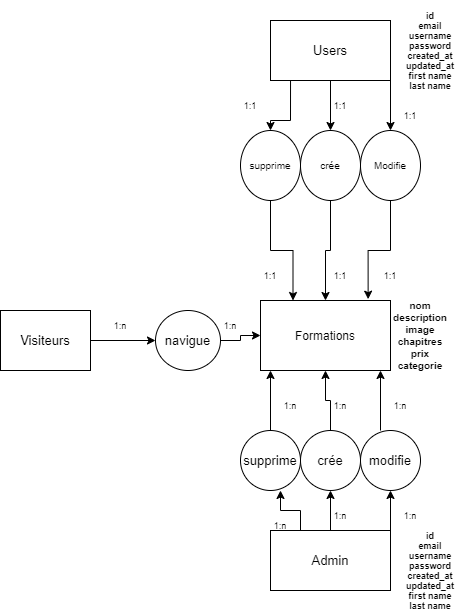

The diagram above was exported from draw.io. Its source (the exported page's mxGraphModel, read from the mxfile embedded in the PNG):
<mxGraphModel dx="782" dy="468" grid="1" gridSize="10" guides="1" tooltips="1" connect="1" arrows="1" fold="1" page="1" pageScale="1" pageWidth="1169" pageHeight="826" background="none" math="0" shadow="0">
  <root>
    <mxCell id="0" />
    <mxCell id="1" parent="0" />
    <mxCell id="3qHSvaRZyuctoSHVrIAf-41" value="Formations" style="rounded=0;whiteSpace=wrap;html=1;" vertex="1" parent="1">
      <mxGeometry x="320" y="360" width="130" height="70" as="geometry" />
    </mxCell>
    <mxCell id="3qHSvaRZyuctoSHVrIAf-43" value="&lt;b style=&quot;font-size: 10px;&quot;&gt;nom&lt;br style=&quot;font-size: 10px;&quot;&gt;description&lt;br style=&quot;font-size: 10px;&quot;&gt;image&lt;br style=&quot;font-size: 10px;&quot;&gt;chapitres&lt;br style=&quot;font-size: 10px;&quot;&gt;prix&lt;br style=&quot;font-size: 10px;&quot;&gt;categorie&lt;/b&gt;" style="text;html=1;strokeColor=none;fillColor=none;align=center;verticalAlign=middle;whiteSpace=wrap;rounded=0;strokeWidth=1;fontSize=10;" vertex="1" parent="1">
      <mxGeometry x="450" y="355" width="60" height="80" as="geometry" />
    </mxCell>
    <mxCell id="3qHSvaRZyuctoSHVrIAf-48" value="" style="edgeStyle=orthogonalEdgeStyle;rounded=0;orthogonalLoop=1;jettySize=auto;html=1;fontSize=13;" edge="1" parent="1" source="3qHSvaRZyuctoSHVrIAf-46" target="3qHSvaRZyuctoSHVrIAf-47">
      <mxGeometry relative="1" as="geometry" />
    </mxCell>
    <mxCell id="3qHSvaRZyuctoSHVrIAf-56" style="edgeStyle=orthogonalEdgeStyle;rounded=0;orthogonalLoop=1;jettySize=auto;html=1;exitX=1;exitY=1;exitDx=0;exitDy=0;entryX=0;entryY=0.5;entryDx=0;entryDy=0;fontSize=13;" edge="1" parent="1" source="3qHSvaRZyuctoSHVrIAf-46" target="3qHSvaRZyuctoSHVrIAf-55">
      <mxGeometry relative="1" as="geometry" />
    </mxCell>
    <mxCell id="3qHSvaRZyuctoSHVrIAf-46" value="&lt;font style=&quot;font-size: 13px&quot;&gt;Users&lt;/font&gt;" style="rounded=0;whiteSpace=wrap;html=1;fontSize=10;strokeWidth=1;" vertex="1" parent="1">
      <mxGeometry x="330" y="80" width="120" height="60" as="geometry" />
    </mxCell>
    <mxCell id="3qHSvaRZyuctoSHVrIAf-49" value="" style="edgeStyle=orthogonalEdgeStyle;rounded=0;orthogonalLoop=1;jettySize=auto;html=1;fontSize=13;" edge="1" parent="1" source="3qHSvaRZyuctoSHVrIAf-47" target="3qHSvaRZyuctoSHVrIAf-41">
      <mxGeometry relative="1" as="geometry" />
    </mxCell>
    <mxCell id="3qHSvaRZyuctoSHVrIAf-47" value="crée" style="ellipse;whiteSpace=wrap;html=1;rounded=0;fontSize=10;strokeWidth=1;direction=south;" vertex="1" parent="1">
      <mxGeometry x="360" y="190" width="60" height="70" as="geometry" />
    </mxCell>
    <mxCell id="3qHSvaRZyuctoSHVrIAf-52" value="" style="edgeStyle=orthogonalEdgeStyle;rounded=0;orthogonalLoop=1;jettySize=auto;html=1;fontSize=13;entryX=0;entryY=0.5;entryDx=0;entryDy=0;exitX=0.167;exitY=1;exitDx=0;exitDy=0;exitPerimeter=0;" edge="1" parent="1" source="3qHSvaRZyuctoSHVrIAf-46" target="3qHSvaRZyuctoSHVrIAf-54">
      <mxGeometry relative="1" as="geometry">
        <mxPoint x="350" y="160" as="sourcePoint" />
        <mxPoint x="350" y="190" as="targetPoint" />
        <Array as="points">
          <mxPoint x="350" y="180" />
          <mxPoint x="330" y="180" />
        </Array>
      </mxGeometry>
    </mxCell>
    <mxCell id="3qHSvaRZyuctoSHVrIAf-58" style="edgeStyle=orthogonalEdgeStyle;rounded=0;orthogonalLoop=1;jettySize=auto;html=1;exitX=1;exitY=0.5;exitDx=0;exitDy=0;entryX=0.25;entryY=0;entryDx=0;entryDy=0;fontSize=13;" edge="1" parent="1" source="3qHSvaRZyuctoSHVrIAf-54" target="3qHSvaRZyuctoSHVrIAf-41">
      <mxGeometry relative="1" as="geometry" />
    </mxCell>
    <mxCell id="3qHSvaRZyuctoSHVrIAf-54" value="supprime" style="ellipse;whiteSpace=wrap;html=1;rounded=0;fontSize=10;strokeWidth=1;direction=south;" vertex="1" parent="1">
      <mxGeometry x="300" y="190" width="60" height="70" as="geometry" />
    </mxCell>
    <mxCell id="3qHSvaRZyuctoSHVrIAf-57" style="edgeStyle=orthogonalEdgeStyle;rounded=0;orthogonalLoop=1;jettySize=auto;html=1;exitX=1;exitY=0.5;exitDx=0;exitDy=0;entryX=0.828;entryY=-0.019;entryDx=0;entryDy=0;entryPerimeter=0;fontSize=13;" edge="1" parent="1" source="3qHSvaRZyuctoSHVrIAf-55" target="3qHSvaRZyuctoSHVrIAf-41">
      <mxGeometry relative="1" as="geometry" />
    </mxCell>
    <mxCell id="3qHSvaRZyuctoSHVrIAf-55" value="Modifie" style="ellipse;whiteSpace=wrap;html=1;rounded=0;fontSize=10;strokeWidth=1;direction=south;" vertex="1" parent="1">
      <mxGeometry x="420" y="190" width="60" height="70" as="geometry" />
    </mxCell>
    <mxCell id="3qHSvaRZyuctoSHVrIAf-61" value="" style="edgeStyle=orthogonalEdgeStyle;rounded=0;orthogonalLoop=1;jettySize=auto;html=1;fontSize=13;" edge="1" parent="1" source="3qHSvaRZyuctoSHVrIAf-59" target="3qHSvaRZyuctoSHVrIAf-60">
      <mxGeometry relative="1" as="geometry" />
    </mxCell>
    <mxCell id="3qHSvaRZyuctoSHVrIAf-63" style="edgeStyle=orthogonalEdgeStyle;rounded=0;orthogonalLoop=1;jettySize=auto;html=1;exitX=0.25;exitY=0;exitDx=0;exitDy=0;fontSize=13;" edge="1" parent="1" source="3qHSvaRZyuctoSHVrIAf-59">
      <mxGeometry relative="1" as="geometry">
        <mxPoint x="340" y="550" as="targetPoint" />
      </mxGeometry>
    </mxCell>
    <mxCell id="3qHSvaRZyuctoSHVrIAf-70" style="edgeStyle=orthogonalEdgeStyle;rounded=0;orthogonalLoop=1;jettySize=auto;html=1;exitX=1;exitY=0;exitDx=0;exitDy=0;entryX=1;entryY=0.5;entryDx=0;entryDy=0;fontSize=13;" edge="1" parent="1" source="3qHSvaRZyuctoSHVrIAf-59" target="3qHSvaRZyuctoSHVrIAf-68">
      <mxGeometry relative="1" as="geometry" />
    </mxCell>
    <mxCell id="3qHSvaRZyuctoSHVrIAf-59" value="Admin" style="rounded=0;whiteSpace=wrap;html=1;fontSize=13;strokeWidth=1;" vertex="1" parent="1">
      <mxGeometry x="330" y="590" width="120" height="60" as="geometry" />
    </mxCell>
    <mxCell id="3qHSvaRZyuctoSHVrIAf-62" style="edgeStyle=orthogonalEdgeStyle;rounded=0;orthogonalLoop=1;jettySize=auto;html=1;entryX=0.5;entryY=1;entryDx=0;entryDy=0;fontSize=13;" edge="1" parent="1" source="3qHSvaRZyuctoSHVrIAf-60" target="3qHSvaRZyuctoSHVrIAf-41">
      <mxGeometry relative="1" as="geometry" />
    </mxCell>
    <mxCell id="3qHSvaRZyuctoSHVrIAf-60" value="crée" style="ellipse;whiteSpace=wrap;html=1;rounded=0;fontSize=13;strokeWidth=1;direction=south;" vertex="1" parent="1">
      <mxGeometry x="360" y="490" width="60" height="60" as="geometry" />
    </mxCell>
    <mxCell id="3qHSvaRZyuctoSHVrIAf-65" value="" style="edgeStyle=orthogonalEdgeStyle;rounded=0;orthogonalLoop=1;jettySize=auto;html=1;fontSize=13;" edge="1" parent="1" source="3qHSvaRZyuctoSHVrIAf-64" target="3qHSvaRZyuctoSHVrIAf-41">
      <mxGeometry relative="1" as="geometry">
        <Array as="points">
          <mxPoint x="350" y="430" />
          <mxPoint x="350" y="430" />
        </Array>
      </mxGeometry>
    </mxCell>
    <mxCell id="3qHSvaRZyuctoSHVrIAf-64" value="supprime" style="ellipse;whiteSpace=wrap;html=1;rounded=0;fontSize=13;strokeWidth=1;direction=south;" vertex="1" parent="1">
      <mxGeometry x="300" y="490" width="60" height="60" as="geometry" />
    </mxCell>
    <mxCell id="3qHSvaRZyuctoSHVrIAf-67" style="edgeStyle=orthogonalEdgeStyle;rounded=0;orthogonalLoop=1;jettySize=auto;html=1;entryX=0.5;entryY=1;entryDx=0;entryDy=0;fontSize=13;" edge="1" parent="1">
      <mxGeometry relative="1" as="geometry">
        <mxPoint x="440" y="490" as="sourcePoint" />
        <mxPoint x="440" y="430" as="targetPoint" />
      </mxGeometry>
    </mxCell>
    <mxCell id="3qHSvaRZyuctoSHVrIAf-68" value="modifie" style="ellipse;whiteSpace=wrap;html=1;rounded=0;fontSize=13;strokeWidth=1;direction=south;" vertex="1" parent="1">
      <mxGeometry x="420" y="490" width="60" height="60" as="geometry" />
    </mxCell>
    <mxCell id="3qHSvaRZyuctoSHVrIAf-73" value="" style="edgeStyle=orthogonalEdgeStyle;rounded=0;orthogonalLoop=1;jettySize=auto;html=1;fontSize=13;" edge="1" parent="1" source="3qHSvaRZyuctoSHVrIAf-71" target="3qHSvaRZyuctoSHVrIAf-72">
      <mxGeometry relative="1" as="geometry" />
    </mxCell>
    <mxCell id="3qHSvaRZyuctoSHVrIAf-71" value="Visiteurs" style="rounded=0;whiteSpace=wrap;html=1;fontSize=13;strokeWidth=1;" vertex="1" parent="1">
      <mxGeometry x="60" y="370" width="90" height="60" as="geometry" />
    </mxCell>
    <mxCell id="3qHSvaRZyuctoSHVrIAf-74" value="" style="edgeStyle=orthogonalEdgeStyle;rounded=0;orthogonalLoop=1;jettySize=auto;html=1;fontSize=13;" edge="1" parent="1" source="3qHSvaRZyuctoSHVrIAf-72" target="3qHSvaRZyuctoSHVrIAf-41">
      <mxGeometry relative="1" as="geometry" />
    </mxCell>
    <mxCell id="3qHSvaRZyuctoSHVrIAf-72" value="navigue" style="ellipse;whiteSpace=wrap;html=1;rounded=0;fontSize=13;strokeWidth=1;" vertex="1" parent="1">
      <mxGeometry x="215" y="370" width="65" height="60" as="geometry" />
    </mxCell>
    <mxCell id="3qHSvaRZyuctoSHVrIAf-76" value="&lt;b style=&quot;font-size: 9px;&quot;&gt;id&lt;br style=&quot;font-size: 9px;&quot;&gt;email&lt;br style=&quot;font-size: 9px;&quot;&gt;username&lt;br style=&quot;font-size: 9px;&quot;&gt;password&lt;br style=&quot;font-size: 9px;&quot;&gt;created_at&lt;br style=&quot;font-size: 9px;&quot;&gt;updated_at&lt;br style=&quot;font-size: 9px;&quot;&gt;first name&lt;br style=&quot;font-size: 9px;&quot;&gt;last name&lt;br style=&quot;font-size: 9px;&quot;&gt;&lt;/b&gt;" style="text;html=1;strokeColor=none;fillColor=none;align=center;verticalAlign=middle;whiteSpace=wrap;rounded=0;strokeWidth=1;fontSize=9;" vertex="1" parent="1">
      <mxGeometry x="460" y="60" width="60" height="100" as="geometry" />
    </mxCell>
    <mxCell id="3qHSvaRZyuctoSHVrIAf-77" value="&lt;b style=&quot;font-size: 9px;&quot;&gt;id&lt;br style=&quot;font-size: 9px;&quot;&gt;email&lt;br style=&quot;font-size: 9px;&quot;&gt;username&lt;br style=&quot;font-size: 9px;&quot;&gt;password&lt;br style=&quot;font-size: 9px;&quot;&gt;created_at&lt;br style=&quot;font-size: 9px;&quot;&gt;updated_at&lt;br style=&quot;font-size: 9px;&quot;&gt;first name&lt;br style=&quot;font-size: 9px;&quot;&gt;last name&lt;br style=&quot;font-size: 9px;&quot;&gt;&lt;/b&gt;" style="text;html=1;strokeColor=none;fillColor=none;align=center;verticalAlign=middle;whiteSpace=wrap;rounded=0;strokeWidth=1;fontSize=9;" vertex="1" parent="1">
      <mxGeometry x="460" y="600" width="60" height="60" as="geometry" />
    </mxCell>
    <mxCell id="3qHSvaRZyuctoSHVrIAf-78" value="1:1" style="text;html=1;strokeColor=none;fillColor=none;align=center;verticalAlign=middle;whiteSpace=wrap;rounded=0;fontSize=9;" vertex="1" parent="1">
      <mxGeometry x="310" y="320" width="40" height="30" as="geometry" />
    </mxCell>
    <mxCell id="3qHSvaRZyuctoSHVrIAf-79" value="1:1" style="text;html=1;strokeColor=none;fillColor=none;align=center;verticalAlign=middle;whiteSpace=wrap;rounded=0;fontSize=9;" vertex="1" parent="1">
      <mxGeometry x="290" y="150" width="40" height="30" as="geometry" />
    </mxCell>
    <mxCell id="3qHSvaRZyuctoSHVrIAf-80" value="1:1" style="text;html=1;strokeColor=none;fillColor=none;align=center;verticalAlign=middle;whiteSpace=wrap;rounded=0;fontSize=9;" vertex="1" parent="1">
      <mxGeometry x="380" y="150" width="40" height="30" as="geometry" />
    </mxCell>
    <mxCell id="3qHSvaRZyuctoSHVrIAf-81" value="1:1" style="text;html=1;strokeColor=none;fillColor=none;align=center;verticalAlign=middle;whiteSpace=wrap;rounded=0;fontSize=9;" vertex="1" parent="1">
      <mxGeometry x="380" y="320" width="40" height="30" as="geometry" />
    </mxCell>
    <mxCell id="3qHSvaRZyuctoSHVrIAf-82" value="1:1" style="text;html=1;strokeColor=none;fillColor=none;align=center;verticalAlign=middle;whiteSpace=wrap;rounded=0;fontSize=9;" vertex="1" parent="1">
      <mxGeometry x="450" y="160" width="40" height="30" as="geometry" />
    </mxCell>
    <mxCell id="3qHSvaRZyuctoSHVrIAf-83" value="1:1" style="text;html=1;strokeColor=none;fillColor=none;align=center;verticalAlign=middle;whiteSpace=wrap;rounded=0;fontSize=9;" vertex="1" parent="1">
      <mxGeometry x="430" y="320" width="40" height="30" as="geometry" />
    </mxCell>
    <mxCell id="3qHSvaRZyuctoSHVrIAf-85" value="1:n" style="text;html=1;strokeColor=none;fillColor=none;align=center;verticalAlign=middle;whiteSpace=wrap;rounded=0;fontSize=9;" vertex="1" parent="1">
      <mxGeometry x="380" y="560" width="40" height="30" as="geometry" />
    </mxCell>
    <mxCell id="3qHSvaRZyuctoSHVrIAf-86" value="1:n" style="text;html=1;strokeColor=none;fillColor=none;align=center;verticalAlign=middle;whiteSpace=wrap;rounded=0;fontSize=9;" vertex="1" parent="1">
      <mxGeometry x="450" y="560" width="40" height="30" as="geometry" />
    </mxCell>
    <mxCell id="3qHSvaRZyuctoSHVrIAf-87" value="1:n" style="text;html=1;strokeColor=none;fillColor=none;align=center;verticalAlign=middle;whiteSpace=wrap;rounded=0;fontSize=9;" vertex="1" parent="1">
      <mxGeometry x="320" y="570" width="40" height="30" as="geometry" />
    </mxCell>
    <mxCell id="3qHSvaRZyuctoSHVrIAf-89" value="1:n" style="text;html=1;strokeColor=none;fillColor=none;align=center;verticalAlign=middle;whiteSpace=wrap;rounded=0;fontSize=9;" vertex="1" parent="1">
      <mxGeometry x="440" y="450" width="40" height="30" as="geometry" />
    </mxCell>
    <mxCell id="3qHSvaRZyuctoSHVrIAf-90" value="1:n" style="text;html=1;strokeColor=none;fillColor=none;align=center;verticalAlign=middle;whiteSpace=wrap;rounded=0;fontSize=9;" vertex="1" parent="1">
      <mxGeometry x="380" y="450" width="40" height="30" as="geometry" />
    </mxCell>
    <mxCell id="3qHSvaRZyuctoSHVrIAf-91" value="1:n" style="text;html=1;strokeColor=none;fillColor=none;align=center;verticalAlign=middle;whiteSpace=wrap;rounded=0;fontSize=9;" vertex="1" parent="1">
      <mxGeometry x="330" y="450" width="40" height="30" as="geometry" />
    </mxCell>
    <mxCell id="3qHSvaRZyuctoSHVrIAf-92" value="1:n" style="text;html=1;strokeColor=none;fillColor=none;align=center;verticalAlign=middle;whiteSpace=wrap;rounded=0;fontSize=9;" vertex="1" parent="1">
      <mxGeometry x="160" y="370" width="40" height="30" as="geometry" />
    </mxCell>
    <mxCell id="3qHSvaRZyuctoSHVrIAf-93" value="1:n" style="text;html=1;strokeColor=none;fillColor=none;align=center;verticalAlign=middle;whiteSpace=wrap;rounded=0;fontSize=9;" vertex="1" parent="1">
      <mxGeometry x="270" y="370" width="40" height="30" as="geometry" />
    </mxCell>
  </root>
</mxGraphModel>